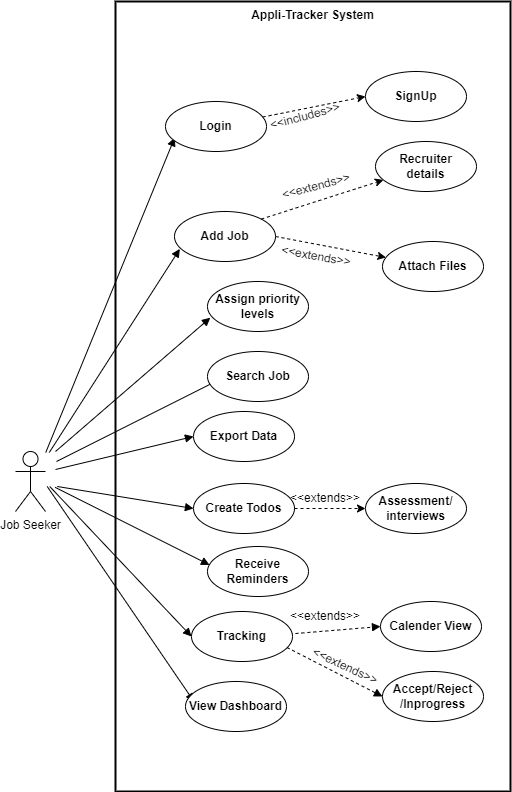

The diagram above was exported from draw.io. Its source (the exported page's mxGraphModel, read from the mxfile embedded in the PNG):
<mxGraphModel dx="2100" dy="2230" grid="1" gridSize="10" guides="1" tooltips="1" connect="1" arrows="1" fold="1" page="1" pageScale="1" pageWidth="850" pageHeight="1100" math="0" shadow="0">
  <root>
    <mxCell id="0" />
    <mxCell id="1" parent="0" />
    <mxCell id="RA9T6FMK2dYf2zCPYVHo-33" value="Appli-Tracker System" style="whiteSpace=wrap;strokeWidth=2;verticalAlign=top;fontStyle=1" parent="1" vertex="1">
      <mxGeometry x="140" y="-20" width="395" height="790" as="geometry" />
    </mxCell>
    <mxCell id="RA9T6FMK2dYf2zCPYVHo-49" value="" style="curved=0;startArrow=none;endArrow=block;exitX=0.540761408131318;exitY=-0.007352941176470588;entryX=0.091;entryY=0.724;rounded=0;entryDx=0;entryDy=0;entryPerimeter=0;" parent="1" target="Z2-DVtx3WczfmBNwaTph-20" edge="1">
      <mxGeometry relative="1" as="geometry">
        <Array as="points" />
        <mxPoint x="199" y="105.49175906502842" as="targetPoint" />
        <mxPoint x="70.23587166699213" y="431" as="sourcePoint" />
      </mxGeometry>
    </mxCell>
    <mxCell id="RA9T6FMK2dYf2zCPYVHo-50" value="" style="curved=0;startArrow=none;endArrow=block;exitX=0.5794226818540339;exitY=-0.007352941176470588;entryX=0.053;entryY=0.748;rounded=0;entryDx=0;entryDy=0;entryPerimeter=0;" parent="1" target="Z2-DVtx3WczfmBNwaTph-17" edge="1">
      <mxGeometry relative="1" as="geometry">
        <Array as="points" />
        <mxPoint x="200" y="196.50560846560847" as="targetPoint" />
        <mxPoint x="73.77926144992625" y="431" as="sourcePoint" />
      </mxGeometry>
    </mxCell>
    <mxCell id="RA9T6FMK2dYf2zCPYVHo-51" value="" style="curved=0;startArrow=none;endArrow=block;entryX=0;entryY=0.5;rounded=0;entryDx=0;entryDy=0;" parent="1" target="Z2-DVtx3WczfmBNwaTph-15" edge="1">
      <mxGeometry relative="1" as="geometry">
        <Array as="points">
          <mxPoint x="260" y="350" />
        </Array>
        <mxPoint x="240" y="357" as="targetPoint" />
        <mxPoint x="81" y="440" as="sourcePoint" />
      </mxGeometry>
    </mxCell>
    <mxCell id="RA9T6FMK2dYf2zCPYVHo-52" value="" style="curved=0;startArrow=none;endArrow=block;entryX=0;entryY=0.5;rounded=0;entryDx=0;entryDy=0;" parent="1" target="Z2-DVtx3WczfmBNwaTph-14" edge="1">
      <mxGeometry relative="1" as="geometry">
        <Array as="points" />
        <mxPoint x="218" y="413.49774078478004" as="targetPoint" />
        <mxPoint x="80" y="448" as="sourcePoint" />
      </mxGeometry>
    </mxCell>
    <mxCell id="RA9T6FMK2dYf2zCPYVHo-53" value="" style="curved=0;startArrow=none;endArrow=block;exitX=0.6567452292994655;exitY=0.9779411764705882;entryX=0;entryY=0.5;rounded=0;entryDx=0;entryDy=0;" parent="1" target="Z2-DVtx3WczfmBNwaTph-7" edge="1">
      <mxGeometry relative="1" as="geometry">
        <Array as="points" />
        <mxPoint x="218" y="487" as="targetPoint" />
        <mxPoint x="81.75010507830484" y="465" as="sourcePoint" />
      </mxGeometry>
    </mxCell>
    <mxCell id="RA9T6FMK2dYf2zCPYVHo-54" value="" style="curved=0;startArrow=none;endArrow=block;exitX=0.5794226818540339;exitY=0.9779411764705882;entryX=0;entryY=0.5;rounded=0;entryDx=0;entryDy=0;" parent="1" target="Z2-DVtx3WczfmBNwaTph-2" edge="1">
      <mxGeometry relative="1" as="geometry">
        <Array as="points" />
        <mxPoint x="216" y="614.5040318357944" as="targetPoint" />
        <mxPoint x="74.22721600069076" y="465" as="sourcePoint" />
      </mxGeometry>
    </mxCell>
    <mxCell id="RA9T6FMK2dYf2zCPYVHo-55" value="" style="curved=0;startArrow=none;endArrow=block;exitX=0.5536484993722233;exitY=0.9779411764705882;entryX=0.085;entryY=0.404;rounded=0;entryDx=0;entryDy=0;entryPerimeter=0;" parent="1" target="Z2-DVtx3WczfmBNwaTph-1" edge="1">
      <mxGeometry relative="1" as="geometry">
        <Array as="points" />
        <mxPoint x="188" y="698" as="targetPoint" />
        <mxPoint x="71.71958630815288" y="465" as="sourcePoint" />
      </mxGeometry>
    </mxCell>
    <mxCell id="RA9T6FMK2dYf2zCPYVHo-59" value="" style="curved=0;startArrow=none;endArrow=block;entryX=0.028;entryY=0.724;rounded=0;entryDx=0;entryDy=0;entryPerimeter=0;" parent="1" target="Z2-DVtx3WczfmBNwaTph-16" edge="1">
      <mxGeometry relative="1" as="geometry">
        <Array as="points" />
        <mxPoint x="80" y="430" as="sourcePoint" />
        <mxPoint x="240" y="286.24552599185677" as="targetPoint" />
      </mxGeometry>
    </mxCell>
    <mxCell id="RA9T6FMK2dYf2zCPYVHo-61" value="" style="curved=0;startArrow=none;endArrow=block;entryX=0.02;entryY=0.368;rounded=0;exitX=0.641;exitY=1.024;exitDx=0;exitDy=0;exitPerimeter=0;entryDx=0;entryDy=0;entryPerimeter=0;" parent="1" target="Z2-DVtx3WczfmBNwaTph-5" edge="1">
      <mxGeometry relative="1" as="geometry">
        <Array as="points" />
        <mxPoint x="79.61300000000006" y="465.8159999999998" as="sourcePoint" />
        <mxPoint x="231" y="550" as="targetPoint" />
      </mxGeometry>
    </mxCell>
    <mxCell id="RA9T6FMK2dYf2zCPYVHo-62" value="" style="curved=0;startArrow=none;endArrow=block;exitX=1.0024809966216217;exitY=0.4852941176470588;entryX=0;entryY=0.5;rounded=0;entryDx=0;entryDy=0;dashed=1;" parent="1" target="Z2-DVtx3WczfmBNwaTph-4" edge="1">
      <mxGeometry relative="1" as="geometry">
        <Array as="points" />
        <mxPoint x="290" y="614.5024687467171" as="sourcePoint" />
        <mxPoint x="390.8299999999999" y="610.604" as="targetPoint" />
      </mxGeometry>
    </mxCell>
    <mxCell id="RA9T6FMK2dYf2zCPYVHo-63" value="" style="curved=0;startArrow=none;endArrow=block;exitX=1;exitY=0.5;rounded=0;exitDx=0;exitDy=0;entryX=0;entryY=0.5;entryDx=0;entryDy=0;dashed=1;" parent="1" target="Z2-DVtx3WczfmBNwaTph-3" edge="1">
      <mxGeometry relative="1" as="geometry">
        <Array as="points" />
        <mxPoint x="406" y="669.5" as="targetPoint" />
        <mxPoint x="290" y="615" as="sourcePoint" />
      </mxGeometry>
    </mxCell>
    <mxCell id="Z2-DVtx3WczfmBNwaTph-1" value="View Dashboard" style="ellipse;whiteSpace=wrap;html=1;fontStyle=1" parent="1" vertex="1">
      <mxGeometry x="210" y="660" width="101" height="50" as="geometry" />
    </mxCell>
    <mxCell id="Z2-DVtx3WczfmBNwaTph-2" value="Tracking" style="ellipse;whiteSpace=wrap;html=1;fontStyle=1" parent="1" vertex="1">
      <mxGeometry x="216" y="590" width="101" height="50" as="geometry" />
    </mxCell>
    <mxCell id="Z2-DVtx3WczfmBNwaTph-3" value="Accept/Reject&lt;br&gt;/Inprogress" style="ellipse;whiteSpace=wrap;html=1;fontStyle=1" parent="1" vertex="1">
      <mxGeometry x="407" y="650" width="101" height="50" as="geometry" />
    </mxCell>
    <mxCell id="Z2-DVtx3WczfmBNwaTph-4" value="Calender View" style="ellipse;whiteSpace=wrap;html=1;fontStyle=1" parent="1" vertex="1">
      <mxGeometry x="405" y="580" width="101" height="50" as="geometry" />
    </mxCell>
    <mxCell id="Z2-DVtx3WczfmBNwaTph-5" value="&lt;b&gt;Receive Reminders&lt;/b&gt;" style="ellipse;whiteSpace=wrap;html=1;" parent="1" vertex="1">
      <mxGeometry x="232" y="525" width="101" height="50" as="geometry" />
    </mxCell>
    <mxCell id="Z2-DVtx3WczfmBNwaTph-13" style="edgeStyle=orthogonalEdgeStyle;rounded=0;orthogonalLoop=1;jettySize=auto;html=1;exitX=1;exitY=0.5;exitDx=0;exitDy=0;dashed=1;" parent="1" source="Z2-DVtx3WczfmBNwaTph-7" target="Z2-DVtx3WczfmBNwaTph-8" edge="1">
      <mxGeometry relative="1" as="geometry" />
    </mxCell>
    <mxCell id="Z2-DVtx3WczfmBNwaTph-7" value="&lt;b&gt;Create Todos&lt;/b&gt;" style="ellipse;whiteSpace=wrap;html=1;" parent="1" vertex="1">
      <mxGeometry x="218" y="462" width="101" height="50" as="geometry" />
    </mxCell>
    <mxCell id="Z2-DVtx3WczfmBNwaTph-8" value="&lt;b&gt;Assessment/ interviews&lt;/b&gt;" style="ellipse;whiteSpace=wrap;html=1;" parent="1" vertex="1">
      <mxGeometry x="390" y="462" width="101" height="50" as="geometry" />
    </mxCell>
    <mxCell id="Z2-DVtx3WczfmBNwaTph-14" value="&lt;b&gt;Export Data&lt;/b&gt;" style="ellipse;whiteSpace=wrap;html=1;" parent="1" vertex="1">
      <mxGeometry x="218" y="390" width="101" height="50" as="geometry" />
    </mxCell>
    <mxCell id="Z2-DVtx3WczfmBNwaTph-15" value="&lt;b&gt;Search Job&lt;/b&gt;" style="ellipse;whiteSpace=wrap;html=1;" parent="1" vertex="1">
      <mxGeometry x="232" y="330" width="101" height="50" as="geometry" />
    </mxCell>
    <mxCell id="Z2-DVtx3WczfmBNwaTph-16" value="&lt;b&gt;Assign priority levels&lt;/b&gt;" style="ellipse;whiteSpace=wrap;html=1;" parent="1" vertex="1">
      <mxGeometry x="232" y="260" width="101" height="50" as="geometry" />
    </mxCell>
    <mxCell id="Z2-DVtx3WczfmBNwaTph-19" style="rounded=0;orthogonalLoop=1;jettySize=auto;html=1;exitX=1;exitY=0.5;exitDx=0;exitDy=0;dashed=1;" parent="1" source="Z2-DVtx3WczfmBNwaTph-17" target="Z2-DVtx3WczfmBNwaTph-18" edge="1">
      <mxGeometry relative="1" as="geometry" />
    </mxCell>
    <mxCell id="Z2-DVtx3WczfmBNwaTph-17" value="&lt;b&gt;Add Job&lt;/b&gt;" style="ellipse;whiteSpace=wrap;html=1;" parent="1" vertex="1">
      <mxGeometry x="199" y="190" width="101" height="50" as="geometry" />
    </mxCell>
    <mxCell id="Z2-DVtx3WczfmBNwaTph-18" value="&lt;b&gt;Attach Files&lt;/b&gt;" style="ellipse;whiteSpace=wrap;html=1;" parent="1" vertex="1">
      <mxGeometry x="407" y="220" width="101" height="50" as="geometry" />
    </mxCell>
    <mxCell id="Z2-DVtx3WczfmBNwaTph-26" style="rounded=0;orthogonalLoop=1;jettySize=auto;html=1;exitX=1;exitY=0;exitDx=0;exitDy=0;dashed=1;" parent="1" source="Z2-DVtx3WczfmBNwaTph-17" target="Z2-DVtx3WczfmBNwaTph-23" edge="1">
      <mxGeometry relative="1" as="geometry" />
    </mxCell>
    <mxCell id="Z2-DVtx3WczfmBNwaTph-20" value="&lt;b&gt;Login&lt;/b&gt;" style="ellipse;whiteSpace=wrap;html=1;" parent="1" vertex="1">
      <mxGeometry x="190" y="80" width="101" height="50" as="geometry" />
    </mxCell>
    <mxCell id="Z2-DVtx3WczfmBNwaTph-22" value="&lt;b&gt;SignUp&lt;/b&gt;" style="ellipse;whiteSpace=wrap;html=1;" parent="1" vertex="1">
      <mxGeometry x="390" y="50" width="101" height="50" as="geometry" />
    </mxCell>
    <mxCell id="Z2-DVtx3WczfmBNwaTph-23" value="&lt;b&gt;Recruiter &lt;br&gt;details&lt;/b&gt;" style="ellipse;whiteSpace=wrap;html=1;" parent="1" vertex="1">
      <mxGeometry x="400" y="120" width="101" height="50" as="geometry" />
    </mxCell>
    <mxCell id="Z2-DVtx3WczfmBNwaTph-25" style="rounded=0;orthogonalLoop=1;jettySize=auto;html=1;entryX=0;entryY=0.5;entryDx=0;entryDy=0;dashed=1;" parent="1" source="Z2-DVtx3WczfmBNwaTph-20" target="Z2-DVtx3WczfmBNwaTph-22" edge="1">
      <mxGeometry relative="1" as="geometry" />
    </mxCell>
    <mxCell id="Z2-DVtx3WczfmBNwaTph-31" value="&amp;lt;&amp;lt;includes&amp;gt;&amp;gt;" style="text;html=1;align=center;verticalAlign=middle;whiteSpace=wrap;rounded=0;rotation=-15;" parent="1" vertex="1">
      <mxGeometry x="300" y="80" width="60" height="30" as="geometry" />
    </mxCell>
    <mxCell id="Z2-DVtx3WczfmBNwaTph-32" value="&amp;lt;&amp;lt;extends&amp;gt;&amp;gt;" style="text;html=1;align=center;verticalAlign=middle;whiteSpace=wrap;rounded=0;rotation=-15;" parent="1" vertex="1">
      <mxGeometry x="311" y="150" width="60" height="30" as="geometry" />
    </mxCell>
    <mxCell id="Z2-DVtx3WczfmBNwaTph-33" value="&amp;lt;&amp;lt;extends&amp;gt;&amp;gt;" style="text;html=1;align=center;verticalAlign=middle;whiteSpace=wrap;rounded=0;rotation=10;" parent="1" vertex="1">
      <mxGeometry x="311" y="220" width="60" height="30" as="geometry" />
    </mxCell>
    <mxCell id="Z2-DVtx3WczfmBNwaTph-34" value="&amp;lt;&amp;lt;extends&amp;gt;&amp;gt;" style="text;html=1;align=center;verticalAlign=middle;whiteSpace=wrap;rounded=0;rotation=0;" parent="1" vertex="1">
      <mxGeometry x="320" y="462" width="60" height="30" as="geometry" />
    </mxCell>
    <mxCell id="Z2-DVtx3WczfmBNwaTph-35" value="&amp;lt;&amp;lt;extends&amp;gt;&amp;gt;" style="text;html=1;align=center;verticalAlign=middle;whiteSpace=wrap;rounded=0;rotation=0;" parent="1" vertex="1">
      <mxGeometry x="320" y="580" width="60" height="30" as="geometry" />
    </mxCell>
    <mxCell id="Z2-DVtx3WczfmBNwaTph-36" value="&amp;lt;&amp;lt;extends&amp;gt;&amp;gt;" style="text;html=1;align=center;verticalAlign=middle;whiteSpace=wrap;rounded=0;rotation=25;" parent="1" vertex="1">
      <mxGeometry x="340" y="630" width="60" height="30" as="geometry" />
    </mxCell>
    <mxCell id="rCQtZhU_R6pf9BlXbHAn-1" value="Job Seeker" style="shape=umlActor;verticalLabelPosition=bottom;verticalAlign=top;html=1;outlineConnect=0;" vertex="1" parent="1">
      <mxGeometry x="40" y="430" width="30" height="60" as="geometry" />
    </mxCell>
  </root>
</mxGraphModel>